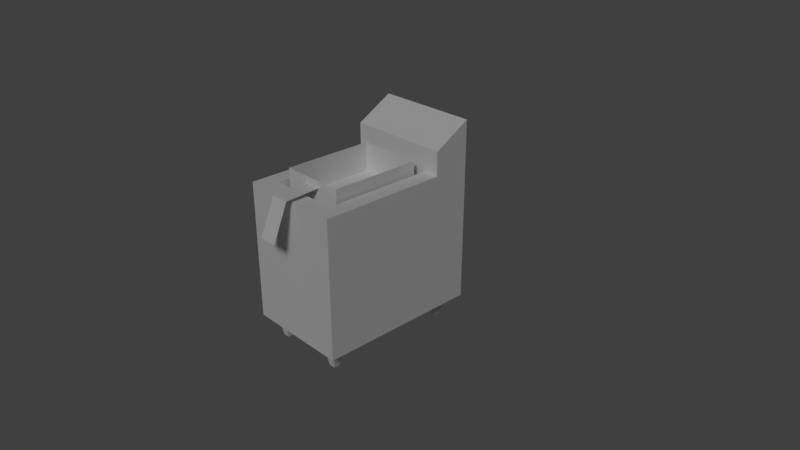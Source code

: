 # Source: PaperRPGFryer.blend  (saved by Blender 2.78.0; exported with 4.5.12 LTS)
import bpy
from mathutils import Matrix  # noqa: F401  (used for matrix-valued properties, if any)

bpy.ops.wm.read_factory_settings(use_empty=True)
scene = bpy.context.scene
scene.name = 'Scene'

# ---- collections
col_collection_1 = bpy.data.collections.new('Collection 1'); scene.collection.children.link(col_collection_1)

# ---- materials (node trees are filled in below, after node groups)
mat_material = bpy.data.materials.new('Material')
mat_material.alpha_threshold = 0.0
mat_material.use_transparent_shadow = False
mat_material.roughness = 0.5
mat_material.specular_intensity = 0.0
mat_material.line_color = (0.0, 0.0, 0.0, 1.0)

# ---- material node trees

# ---- world
world_world = bpy.data.worlds.new('World'); scene.world = world_world
world_world.color = (0.05088, 0.05088, 0.05088)
world_world.use_sun_shadow = False
world_world.sun_shadow_jitter_overblur = 0.0
world_world.cycles.sampling_method = 'MANUAL'

# ---- cameras
cam_camera = bpy.data.cameras.new('Camera')
cam_camera.clip_end = 100.0
cam_camera.lens = 35.0
cam_camera.sensor_width = 32.0
cam_camera.sensor_height = 18.0
cam_camera.ortho_scale = 7.314
cam_camera.dof.focus_distance = 0.0
cam_camera.dof.aperture_fstop = 128.0

# ---- lights
light_lamp = bpy.data.lights.new('Lamp', 'SUN')
light_lamp.transmission_factor = 0.0
light_lamp.cutoff_distance = 30.0
light_lamp.angle = 0.1993
light_lamp.energy = 1.0
light_lamp.shadow_buffer_clip_start = 1.001
light_lamp.shadow_soft_size = 0.1
light_lamp.shadow_cascade_max_distance = 1000.0

# ---- meshes
me_cube_001 = bpy.data.meshes.new('Cube.001')
me_cube_001.from_pydata([(0.4381, 0.3666, 1.311), (0.4381, -0.8596, 1.311), (0.4381, 0.3666, 0.7391), (0.4381, -0.8596, 0.7391), (0.1238, 0.3666, 1.311), (0.1238, -0.8596, 1.311), (0.1238, 0.3666, 0.7391), (0.1238, -0.8596, 0.7391), (0.4381, 0.3666, 1.225), (0.4381, -0.8596, 1.225), (0.1238, -0.8596, 1.225), (0.1238, 0.3666, 1.225), (0.1238, -1.328, 1.203), (0.1238, -1.529, 0.7195), (-0.4381, 0.3666, 1.311), (-0.4381, -0.8596, 1.311), (0.0, 0.3666, 1.311), (0.0, -0.8596, 1.311), (-0.4381, 0.3666, 0.7391), (-0.4381, -0.8596, 0.7391), (0.0, 0.3666, 0.7391), (0.0, -0.8596, 0.7391), (-0.1238, 0.3666, 1.311), (-0.1238, -0.8596, 1.311), (-0.1238, 0.3666, 0.7391), (-0.1238, -0.8596, 0.7391), (0.0, 0.3666, 1.225), (-0.4381, 0.3666, 1.225), (0.0, -0.8596, 1.225), (-0.4381, -0.8596, 1.225), (-0.1238, -0.8596, 1.225), (-0.1238, 0.3666, 1.225), (0.0, -1.328, 1.203), (-0.1238, -1.328, 1.203), (0.0, -1.529, 0.7195), (-0.1238, -1.529, 0.7195)], [], [(11, 6, 20, 26), (10, 7, 3, 9), (9, 3, 2, 8), (28, 21, 7, 10), (8, 2, 6, 11), (0, 8, 11, 4), (17, 28, 10, 5), (1, 9, 8, 0), (5, 10, 9, 1), (4, 11, 26, 16), (10, 28, 32, 12), (12, 32, 34, 13), (31, 26, 20, 24), (30, 29, 19, 25), (29, 27, 18, 19), (28, 30, 25, 21), (27, 31, 24, 18), (14, 22, 31, 27), (17, 23, 30, 28), (15, 14, 27, 29), (23, 15, 29, 30), (22, 16, 26, 31), (30, 33, 32, 28), (33, 35, 34, 32)])
_uv = me_cube_001.uv_layers.new(name='UVMap')
_uv.uv.foreach_set('vector', [0.8794, 0.2883, 0.8793, 0.2267, 0.895, 0.2266, 0.8951, 0.2883, 0.6439, 0.2887, 0.6439, 0.227, 0.6838, 0.2269, 0.6839, 0.2886, 0.6839, 0.2886, 0.6838, 0.2269, 0.8394, 0.2267, 0.8395, 0.2884, 0.6282, 0.2886, 0.6282, 0.227, 0.6439, 0.227, 0.6439, 0.2887, 0.8395, 0.2884, 0.8394, 0.2267, 0.8793, 0.2267, 0.8794, 0.2883, 0.8395, 0.2993, 0.8395, 0.2884, 0.8794, 0.2883, 0.8794, 0.2992, 0.6282, 0.2997, 0.6282, 0.2888, 0.6439, 0.2887, 0.6439, 0.2996, 0.6839, 0.2995, 0.6839, 0.2886, 0.8395, 0.2884, 0.8395, 0.2993, 0.6439, 0.2996, 0.6439, 0.2887, 0.6839, 0.2886, 0.6839, 0.2995, 0.8794, 0.2992, 0.8794, 0.2883, 0.8951, 0.2883, 0.8951, 0.2992, 0.6094, 0.4506, 0.6094, 0.4799, 0.7204, 0.4799, 0.7204, 0.4506, 0.7204, 0.4506, 0.7204, 0.4799, 0.8443, 0.4799, 0.8443, 0.4506, 0.377, 0.2883, 0.3613, 0.2883, 0.3614, 0.2266, 0.3771, 0.2266, 0.6125, 0.2887, 0.5725, 0.2886, 0.5726, 0.2269, 0.6125, 0.227, 0.5725, 0.2886, 0.4169, 0.2884, 0.417, 0.2267, 0.5726, 0.2269, 0.6282, 0.2886, 0.6125, 0.2887, 0.6125, 0.227, 0.6282, 0.227, 0.4169, 0.2884, 0.377, 0.2883, 0.3771, 0.2266, 0.417, 0.2267, 0.4169, 0.2993, 0.377, 0.2992, 0.377, 0.2883, 0.4169, 0.2884, 0.6282, 0.2997, 0.6124, 0.2996, 0.6125, 0.2887, 0.6282, 0.2888, 0.5725, 0.2995, 0.4169, 0.2993, 0.4169, 0.2884, 0.5725, 0.2886, 0.6124, 0.2996, 0.5725, 0.2995, 0.5725, 0.2886, 0.6125, 0.2887, 0.377, 0.2992, 0.3612, 0.2992, 0.3613, 0.2883, 0.377, 0.2883, 0.6094, 0.5092, 0.7204, 0.5092, 0.7204, 0.4799, 0.6094, 0.4799, 0.7204, 0.5092, 0.8443, 0.5092, 0.8443, 0.4799, 0.7204, 0.4799])
me_cube_001.materials.append(mat_material)
me_cube_001.use_remesh_preserve_volume = False
me_cube_001.use_remesh_preserve_attributes = False
me_cube_001.use_mirror_vertex_groups = False
me_cube_001.update()
me_cube = bpy.data.meshes.new('Cube')
me_cube.from_pydata([(0.2312, 1.0, -0.7165), (0.7019, 1.0, 1.15), (0.7019, -1.213, 1.15), (0.2312, -1.213, -0.7165), (0.7019, -1.213, -0.7165), (0.7019, 1.0, -0.7165), (0.2312, 1.0, 1.15), (0.2312, -1.213, 1.15), (0.7019, 0.499, 1.15), (0.7019, -0.792, 1.15), (0.7019, 0.499, -0.7165), (0.7019, -0.792, -0.7165), (0.2312, 0.499, -0.7165), (0.2312, -0.792, -0.7165), (0.4812, 0.499, 1.15), (0.4812, -0.992, 1.15), (0.0, -1.213, -0.7165), (0.0, -0.992, 1.15), (0.0, 0.499, -0.7165), (0.3783, 0.8434, -0.7665), (0.3783, -1.082, -0.7665), (0.5548, -1.082, -0.7665), (0.5548, 0.8434, -0.7665), (0.5548, 0.6555, -0.7665), (0.5548, -0.9236, -0.7665), (0.3783, 0.6555, -0.7665), (0.3783, -0.9236, -0.7665), (0.4224, 0.7965, -1.0), (0.4224, -1.042, -1.0), (0.5107, -1.042, -1.0), (0.5107, 0.7965, -1.0), (0.5107, 0.7025, -1.0), (0.5107, -0.9631, -1.0), (0.4224, 0.7025, -1.0), (0.4224, -0.9631, -1.0), (0.4812, 0.499, 0.9207), (0.4812, -0.992, 0.9207), (0.0, 0.499, 0.9207), (0.7019, 1.0, 1.756), (0.2312, 1.0, 1.756), (0.7019, 0.499, 1.473), (0.4812, 0.499, 1.473), (-0.2312, 1.0, -0.7165), (-0.7019, 1.0, 1.15), (-0.7019, -1.213, 1.15), (-0.2312, -1.213, -0.7165), (-0.7019, -1.213, -0.7165), (-0.7019, 1.0, -0.7165), (-0.2312, 1.0, 1.15), (-0.2312, -1.213, 1.15), (-0.7019, 0.499, 1.15), (-0.7019, -0.792, 1.15), (-0.7019, 0.499, -0.7165), (-0.7019, -0.792, -0.7165), (-0.2312, 0.499, -0.7165), (-0.2312, -0.792, -0.7165), (-0.4812, 0.499, 1.15), (-0.4812, -0.992, 1.15), (0.0, 1.0, 1.15), (0.0, 1.0, -0.7165), (0.0, -1.213, 1.15), (0.0, 0.499, 1.15), (0.0, -0.792, -0.7165), (-0.3783, 0.8434, -0.7665), (-0.3783, -1.082, -0.7665), (-0.5548, -1.082, -0.7665), (-0.5548, 0.8434, -0.7665), (-0.5548, 0.6555, -0.7665), (-0.5548, -0.9236, -0.7665), (-0.3783, 0.6555, -0.7665), (-0.3783, -0.9236, -0.7665), (-0.4224, 0.7965, -1.0), (-0.4224, -1.042, -1.0), (-0.5107, -1.042, -1.0), (-0.5107, 0.7965, -1.0), (-0.5107, 0.7025, -1.0), (-0.5107, -0.9631, -1.0), (-0.4224, 0.7025, -1.0), (-0.4224, -0.9631, -1.0), (-0.4812, 0.499, 0.9207), (-0.4812, -0.992, 0.9207), (0.0, -0.992, 0.9207), (-0.7019, 1.0, 1.756), (-0.2312, 1.0, 1.756), (-0.7019, 0.499, 1.473), (-0.4812, 0.499, 1.473), (0.0, 0.499, 1.473), (0.0, 1.0, 1.756)], [], [(11, 9, 2, 4), (0, 6, 1, 5), (18, 59, 0, 12), (9, 15, 7, 2), (7, 3, 4, 2), (59, 58, 6, 0), (13, 12, 10, 11), (14, 8, 40, 41), (8, 14, 15, 9), (16, 62, 13, 3), (62, 18, 12, 13), (10, 8, 9, 11), (1, 8, 10, 5), (14, 61, 37, 35), (29, 28, 34, 32), (7, 60, 16, 3), (15, 17, 60, 7), (0, 5, 22, 19), (11, 4, 21, 24), (13, 11, 24, 26), (3, 13, 26, 20), (12, 0, 19, 25), (4, 3, 20, 21), (5, 10, 23, 22), (10, 12, 25, 23), (23, 25, 33, 31), (25, 19, 27, 33), (20, 26, 34, 28), (21, 20, 28, 29), (26, 24, 32, 34), (22, 23, 31, 30), (19, 22, 30, 27), (24, 21, 29, 32), (35, 37, 81, 36), (38, 39, 41, 40), (17, 15, 36, 81), (15, 14, 35, 36), (39, 87, 86, 41), (61, 14, 41, 86), (1, 6, 39, 38), (8, 1, 38, 40), (6, 58, 87, 39), (53, 46, 44, 51), (42, 47, 43, 48), (18, 54, 42, 59), (51, 44, 49, 57), (49, 44, 46, 45), (59, 42, 48, 58), (55, 53, 52, 54), (56, 85, 84, 50), (50, 51, 57, 56), (16, 45, 55, 62), (62, 55, 54, 18), (52, 53, 51, 50), (43, 47, 52, 50), (56, 79, 37, 61), (49, 45, 16, 60), (57, 49, 60, 17), (42, 63, 66, 47), (53, 68, 65, 46), (55, 70, 68, 53), (45, 64, 70, 55), (54, 69, 63, 42), (46, 65, 64, 45), (47, 66, 67, 52), (52, 67, 69, 54), (67, 75, 77, 69), (69, 77, 71, 63), (64, 72, 78, 70), (65, 73, 72, 64), (70, 78, 76, 68), (66, 74, 75, 67), (63, 71, 74, 66), (68, 76, 73, 65), (79, 80, 81, 37), (82, 84, 85, 83), (17, 81, 80, 57), (57, 80, 79, 56), (83, 85, 86, 87), (61, 86, 85, 56), (43, 82, 83, 48), (50, 84, 82, 43), (48, 83, 87, 58), (73, 76, 78, 72), (30, 31, 33, 27), (74, 71, 77, 75)])
_uv = me_cube.uv_layers.new(name='UVMap')
_uv.uv.foreach_set('vector', [0.3297, 0.6175, 0.09269, 0.6175, 0.09269, 0.5641, 0.3297, 0.5641, 0.3297, 0.9048, 0.09269, 0.9048, 0.09269, 0.845, 0.3297, 0.845, 0.5807, 0.1054, 0.6445, 0.1054, 0.6445, 0.1348, 0.5807, 0.1348, 0.4147, 0.3313, 0.3893, 0.3593, 0.3612, 0.391, 0.3612, 0.3313, 0.09269, 0.5043, 0.3297, 0.5043, 0.3297, 0.5641, 0.09269, 0.5641, 0.3297, 0.9342, 0.09269, 0.9342, 0.09269, 0.9048, 0.3297, 0.9048, 0.4153, 0.1351, 0.5807, 0.1348, 0.5808, 0.195, 0.4152, 0.195, 0.7216, 0.7681, 0.7496, 0.7681, 0.7496, 0.8091, 0.7216, 0.8091, 0.5786, 0.3313, 0.5786, 0.3593, 0.3893, 0.3593, 0.4147, 0.3313, 0.3612, 0.1054, 0.4153, 0.1054, 0.4153, 0.1351, 0.3613, 0.1351, 0.4153, 0.1054, 0.5807, 0.1054, 0.5807, 0.1348, 0.4153, 0.1351, 0.3297, 0.7814, 0.09269, 0.7814, 0.09269, 0.6175, 0.3297, 0.6175, 0.09269, 0.845, 0.09269, 0.7814, 0.3297, 0.7814, 0.3297, 0.845, 0.9231, 0.5411, 0.9842, 0.5411, 0.9842, 0.5702, 0.9231, 0.5702, 0.4483, 0.7668, 0.4483, 0.7556, 0.4583, 0.7556, 0.4583, 0.7668, 0.09269, 0.5043, 0.09269, 0.475, 0.3297, 0.475, 0.3297, 0.5043, 0.3893, 0.3593, 0.3893, 0.4204, 0.3612, 0.4204, 0.3612, 0.391, 0.6445, 0.1348, 0.6446, 0.1949, 0.6241, 0.1759, 0.6244, 0.1541, 0.4152, 0.195, 0.3613, 0.1949, 0.3784, 0.1757, 0.3978, 0.1761, 0.4153, 0.1351, 0.4152, 0.195, 0.3978, 0.1761, 0.3981, 0.1544, 0.3613, 0.1351, 0.4153, 0.1351, 0.3981, 0.1544, 0.3787, 0.1541, 0.5807, 0.1348, 0.6445, 0.1348, 0.6244, 0.1541, 0.6012, 0.1539, 0.3613, 0.1949, 0.3613, 0.1351, 0.3787, 0.1541, 0.3784, 0.1757, 0.6446, 0.1949, 0.5808, 0.195, 0.601, 0.1756, 0.6241, 0.1759, 0.5808, 0.195, 0.5807, 0.1348, 0.6012, 0.1539, 0.601, 0.1756, 0.7405, 0.1216, 0.7184, 0.1257, 0.7184, 0.09491, 0.7295, 0.09287, 0.7184, 0.1257, 0.695, 0.121, 0.7067, 0.0926, 0.7184, 0.09491, 0.7155, 0.195, 0.6957, 0.1917, 0.7056, 0.1628, 0.7155, 0.1644, 0.7375, 0.1909, 0.7155, 0.195, 0.7155, 0.1644, 0.7265, 0.1623, 0.6957, 0.1917, 0.6762, 0.1807, 0.6959, 0.1572, 0.7056, 0.1628, 0.7607, 0.1089, 0.7405, 0.1216, 0.7295, 0.09287, 0.7396, 0.08652, 0.695, 0.121, 0.6762, 0.1089, 0.6973, 0.08652, 0.7067, 0.0926, 0.7548, 0.1807, 0.7375, 0.1909, 0.7265, 0.1623, 0.7352, 0.1572, 0.5505, 0.6018, 0.5505, 0.6629, 0.3612, 0.6629, 0.3612, 0.6018, 0.7884, 0.4043, 0.7287, 0.4043, 0.7604, 0.3313, 0.7884, 0.3313, 0.6727, 0.5411, 0.7338, 0.5411, 0.7338, 0.5702, 0.6727, 0.5702, 0.7338, 0.5411, 0.9231, 0.5411, 0.9231, 0.5702, 0.7338, 0.5702, 0.7287, 0.4043, 0.6993, 0.4043, 0.6993, 0.3313, 0.7604, 0.3313, 0.6605, 0.7681, 0.7216, 0.7681, 0.7216, 0.8091, 0.6605, 0.8091, 0.09269, 0.845, 0.09269, 0.9048, 0.01579, 0.9048, 0.01579, 0.845, 0.09269, 0.7814, 0.09269, 0.845, 0.01579, 0.845, 0.05164, 0.7814, 0.09269, 0.9048, 0.09269, 0.9342, 0.01579, 0.9342, 0.01579, 0.9048, 0.3297, 0.3324, 0.3297, 0.3859, 0.09269, 0.3859, 0.09269, 0.3324, 0.3297, 0.04515, 0.3297, 0.1049, 0.09269, 0.1049, 0.09269, 0.04515, 0.5807, 0.1054, 0.5807, 0.07602, 0.6445, 0.07605, 0.6445, 0.1054, 0.4147, 0.5095, 0.3612, 0.5095, 0.3612, 0.4497, 0.3893, 0.4815, 0.09269, 0.4456, 0.09269, 0.3859, 0.3297, 0.3859, 0.3297, 0.4456, 0.3297, 0.01579, 0.3297, 0.04515, 0.09269, 0.04515, 0.09269, 0.01579, 0.4153, 0.07577, 0.4152, 0.01579, 0.5808, 0.0158, 0.5807, 0.07602, 0.5994, 0.7681, 0.5994, 0.8091, 0.5714, 0.8091, 0.5714, 0.7681, 0.5786, 0.5095, 0.4147, 0.5095, 0.3893, 0.4815, 0.5786, 0.4815, 0.3612, 0.1054, 0.3613, 0.0757, 0.4153, 0.07577, 0.4153, 0.1054, 0.4153, 0.1054, 0.4153, 0.07577, 0.5807, 0.07602, 0.5807, 0.1054, 0.3297, 0.1685, 0.3297, 0.3324, 0.09269, 0.3324, 0.09269, 0.1685, 0.09269, 0.1049, 0.3297, 0.1049, 0.3297, 0.1685, 0.09269, 0.1685, 0.4223, 0.5411, 0.4223, 0.5702, 0.3612, 0.5702, 0.3612, 0.5411, 0.09269, 0.4456, 0.3297, 0.4456, 0.3297, 0.475, 0.09269, 0.475, 0.3893, 0.4815, 0.3612, 0.4497, 0.3612, 0.4204, 0.3893, 0.4204, 0.6445, 0.07605, 0.6244, 0.05668, 0.6241, 0.03492, 0.6446, 0.01592, 0.4152, 0.01579, 0.3978, 0.03478, 0.3784, 0.03515, 0.3613, 0.0159, 0.4153, 0.07577, 0.3981, 0.05643, 0.3978, 0.03478, 0.4152, 0.01579, 0.3613, 0.0757, 0.3787, 0.05677, 0.3981, 0.05643, 0.4153, 0.07577, 0.5807, 0.07602, 0.6012, 0.05695, 0.6244, 0.05668, 0.6445, 0.07605, 0.3613, 0.0159, 0.3784, 0.03515, 0.3787, 0.05677, 0.3613, 0.0757, 0.6446, 0.01592, 0.6241, 0.03492, 0.601, 0.03518, 0.5808, 0.0158, 0.5808, 0.0158, 0.601, 0.03518, 0.6012, 0.05695, 0.5807, 0.07602, 0.7184, 0.05494, 0.7184, 0.02418, 0.7295, 0.02214, 0.7405, 0.05085, 0.7405, 0.05085, 0.7295, 0.02214, 0.7396, 0.01579, 0.7607, 0.03815, 0.803, 0.619, 0.7745, 0.6301, 0.7694, 0.6214, 0.7928, 0.6018, 0.8071, 0.6411, 0.7765, 0.6411, 0.7745, 0.6301, 0.803, 0.619, 0.7928, 0.6804, 0.7694, 0.6607, 0.7749, 0.651, 0.8038, 0.6608, 0.695, 0.05031, 0.7067, 0.02187, 0.7184, 0.02418, 0.7184, 0.05494, 0.6762, 0.03815, 0.6973, 0.01579, 0.7067, 0.02187, 0.695, 0.05031, 0.8038, 0.6608, 0.7749, 0.651, 0.7765, 0.6411, 0.8071, 0.6411, 0.5505, 0.724, 0.3612, 0.724, 0.3612, 0.6629, 0.5505, 0.6629, 0.6102, 0.4043, 0.6102, 0.3313, 0.6382, 0.3313, 0.6699, 0.4043, 0.6727, 0.5411, 0.6727, 0.5702, 0.6116, 0.5702, 0.6116, 0.5411, 0.6116, 0.5411, 0.6116, 0.5702, 0.4223, 0.5702, 0.4223, 0.5411, 0.6699, 0.4043, 0.6382, 0.3313, 0.6993, 0.3313, 0.6993, 0.4043, 0.6605, 0.7681, 0.6605, 0.8091, 0.5994, 0.8091, 0.5994, 0.7681, 0.09269, 0.1049, 0.01579, 0.1049, 0.01579, 0.04515, 0.09269, 0.04515, 0.09269, 0.1685, 0.05164, 0.1685, 0.01579, 0.1049, 0.09269, 0.1049, 0.09269, 0.04515, 0.01579, 0.04515, 0.01579, 0.01579, 0.09269, 0.01579, 0.4999, 0.7668, 0.4899, 0.7668, 0.4899, 0.7556, 0.4999, 0.7556, 0.3732, 0.7668, 0.3612, 0.7668, 0.3612, 0.7556, 0.3732, 0.7556, 0.4167, 0.7556, 0.4167, 0.7668, 0.4048, 0.7668, 0.4048, 0.7556])
me_cube.materials.append(mat_material)
me_cube.use_remesh_preserve_volume = False
me_cube.use_remesh_preserve_attributes = False
me_cube.use_mirror_vertex_groups = False
me_cube.update()

# ---- objects
ob_cube_001 = bpy.data.objects.new('Cube.001', me_cube_001)
ob_cube = bpy.data.objects.new('Cube', me_cube)
ob_lamp = bpy.data.objects.new('Lamp', light_lamp)
ob_camera = bpy.data.objects.new('Camera', cam_camera)

# ---- transforms, parenting, visibility, modifiers, constraints
ob_cube_001.location = (0.0, 0.0, 0.0)
ob_cube_001.lock_rotations_4d = False
ob_cube_001.empty_display_type = 'ARROWS'
ob_cube_001.lineart.crease_threshold = 0.0
ob_cube.location = (0.0, 0.0, 0.0)
ob_cube.lock_rotations_4d = False
ob_cube.empty_display_type = 'ARROWS'
ob_cube.lineart.crease_threshold = 0.0
ob_lamp.location = (4.076, 1.005, 5.904)
ob_lamp.rotation_euler = (0.5214, -0.7384, 1.428)
ob_lamp.lock_rotations_4d = False
ob_lamp.empty_display_type = 'ARROWS'
ob_lamp.color = (0.0, 0.0, 0.0, 0.0)
ob_lamp.lineart.crease_threshold = 0.0
ob_camera.location = (7.481, -6.508, 5.344)
ob_camera.rotation_euler = (1.109, 0.0, 0.8149)
ob_camera.lock_rotations_4d = False
ob_camera.empty_display_type = 'ARROWS'
ob_camera.color = (0.0, 0.0, 0.0, 0.0)
ob_camera.display_type = 'WIRE'
ob_camera.lineart.crease_threshold = 0.0

# ---- collection membership
col_collection_1.objects.link(ob_cube_001)
col_collection_1.objects.link(ob_cube)
col_collection_1.objects.link(ob_lamp)
col_collection_1.objects.link(ob_camera)

# ---- scene / render settings (as saved in the file)
scene.camera = ob_camera
scene.frame_start = 1; scene.frame_end = 250; scene.frame_set(1)
scene.render.engine = 'BLENDER_EEVEE_NEXT'
scene.render.resolution_percentage = 50
scene.render.dither_intensity = 0.0
scene.cycles.use_denoising = False
scene.cycles.samples = 128
scene.cycles.sampling_pattern = 'TABULATED_SOBOL'
scene.cycles.light_sampling_threshold = 0.0
scene.cycles.use_adaptive_sampling = False
scene.cycles.use_light_tree = False
scene.cycles.blur_glossy = 0.0
scene.cycles.sample_clamp_indirect = 0.0
scene.view_settings.view_transform = 'Standard'
bpy.context.view_layer.update()
